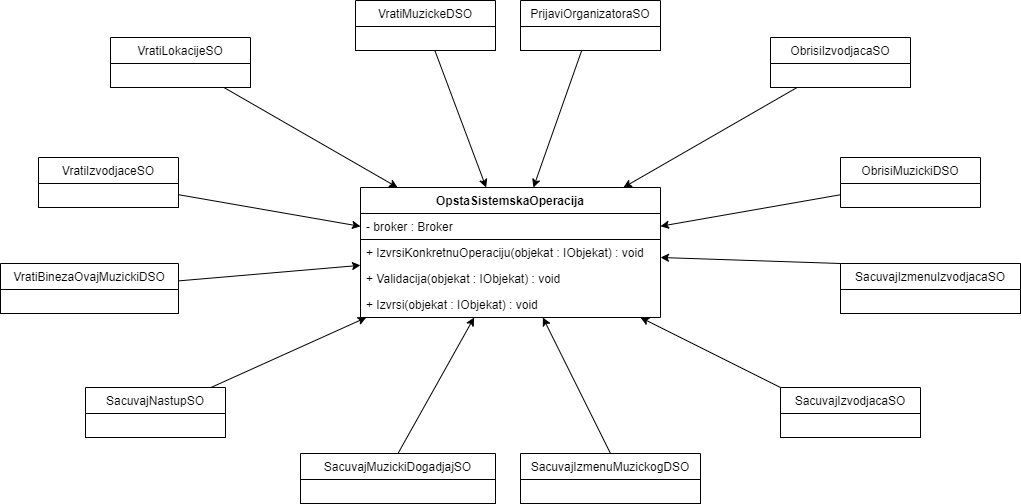

The diagram above was exported from draw.io. Its source (the exported page's mxGraphModel, read from the mxfile embedded in the PNG):
<mxGraphModel dx="1730" dy="912" grid="1" gridSize="10" guides="1" tooltips="1" connect="1" arrows="1" fold="1" page="1" pageScale="1" pageWidth="850" pageHeight="1100" math="0" shadow="0" extFonts="Permanent Marker^https://fonts.googleapis.com/css?family=Permanent+Marker">
  <root>
    <mxCell id="0" />
    <mxCell id="1" parent="0" />
    <mxCell id="dxbz0eJmdt3C-9GottEP-1" value="OpstaSistemskaOperacija" style="swimlane;fontStyle=1;childLayout=stackLayout;horizontal=1;startSize=26;horizontalStack=0;resizeParent=1;resizeParentMax=0;resizeLast=0;collapsible=1;marginBottom=0;strokeWidth=1;" vertex="1" parent="1">
      <mxGeometry x="700" y="280" width="300" height="130" as="geometry" />
    </mxCell>
    <mxCell id="dxbz0eJmdt3C-9GottEP-2" value="- broker : Broker" style="text;strokeColor=default;fillColor=none;align=left;verticalAlign=top;spacingLeft=4;spacingRight=4;overflow=hidden;rotatable=0;points=[[0,0.5],[1,0.5]];portConstraint=eastwest;strokeWidth=1;" vertex="1" parent="dxbz0eJmdt3C-9GottEP-1">
      <mxGeometry y="26" width="300" height="26" as="geometry" />
    </mxCell>
    <mxCell id="dxbz0eJmdt3C-9GottEP-3" value="+ IzvrsiKonkretnuOperaciju(objekat : IObjekat) : void" style="text;strokeColor=none;fillColor=none;align=left;verticalAlign=top;spacingLeft=4;spacingRight=4;overflow=hidden;rotatable=0;points=[[0,0.5],[1,0.5]];portConstraint=eastwest;" vertex="1" parent="dxbz0eJmdt3C-9GottEP-1">
      <mxGeometry y="52" width="300" height="26" as="geometry" />
    </mxCell>
    <mxCell id="dxbz0eJmdt3C-9GottEP-8" value="+ Validacija(objekat : IObjekat) : void" style="text;strokeColor=none;fillColor=none;align=left;verticalAlign=top;spacingLeft=4;spacingRight=4;overflow=hidden;rotatable=0;points=[[0,0.5],[1,0.5]];portConstraint=eastwest;" vertex="1" parent="dxbz0eJmdt3C-9GottEP-1">
      <mxGeometry y="78" width="300" height="26" as="geometry" />
    </mxCell>
    <mxCell id="dxbz0eJmdt3C-9GottEP-4" value="+ Izvrsi(objekat : IObjekat) : void" style="text;strokeColor=none;fillColor=none;align=left;verticalAlign=top;spacingLeft=4;spacingRight=4;overflow=hidden;rotatable=0;points=[[0,0.5],[1,0.5]];portConstraint=eastwest;" vertex="1" parent="dxbz0eJmdt3C-9GottEP-1">
      <mxGeometry y="104" width="300" height="26" as="geometry" />
    </mxCell>
    <mxCell id="dxbz0eJmdt3C-9GottEP-9" value="SacuvajIzmenuIzvodjacaSO" style="swimlane;fontStyle=0;childLayout=stackLayout;horizontal=1;startSize=26;horizontalStack=0;resizeParent=1;resizeParentMax=0;resizeLast=0;collapsible=1;marginBottom=0;strokeColor=default;strokeWidth=1;" vertex="1" parent="1">
      <mxGeometry x="1180" y="356" width="180" height="50" as="geometry" />
    </mxCell>
    <mxCell id="dxbz0eJmdt3C-9GottEP-13" value="" style="text;strokeColor=default;fillColor=none;align=left;verticalAlign=top;spacingLeft=4;spacingRight=4;overflow=hidden;rotatable=0;points=[[0,0.5],[1,0.5]];portConstraint=eastwest;" vertex="1" parent="dxbz0eJmdt3C-9GottEP-9">
      <mxGeometry y="26" width="180" height="24" as="geometry" />
    </mxCell>
    <mxCell id="dxbz0eJmdt3C-9GottEP-14" value="PrijaviOrganizatoraSO" style="swimlane;fontStyle=0;childLayout=stackLayout;horizontal=1;startSize=26;horizontalStack=0;resizeParent=1;resizeParentMax=0;resizeLast=0;collapsible=1;marginBottom=0;strokeColor=default;strokeWidth=1;" vertex="1" parent="1">
      <mxGeometry x="860" y="93" width="140" height="50" as="geometry" />
    </mxCell>
    <mxCell id="dxbz0eJmdt3C-9GottEP-15" value="" style="text;strokeColor=default;fillColor=none;align=left;verticalAlign=top;spacingLeft=4;spacingRight=4;overflow=hidden;rotatable=0;points=[[0,0.5],[1,0.5]];portConstraint=eastwest;" vertex="1" parent="dxbz0eJmdt3C-9GottEP-14">
      <mxGeometry y="26" width="140" height="24" as="geometry" />
    </mxCell>
    <mxCell id="dxbz0eJmdt3C-9GottEP-16" value="ObrisiIzvodjacaSO" style="swimlane;fontStyle=0;childLayout=stackLayout;horizontal=1;startSize=26;horizontalStack=0;resizeParent=1;resizeParentMax=0;resizeLast=0;collapsible=1;marginBottom=0;strokeColor=default;strokeWidth=1;" vertex="1" parent="1">
      <mxGeometry x="1110" y="130" width="140" height="50" as="geometry" />
    </mxCell>
    <mxCell id="dxbz0eJmdt3C-9GottEP-17" value="" style="text;strokeColor=default;fillColor=none;align=left;verticalAlign=top;spacingLeft=4;spacingRight=4;overflow=hidden;rotatable=0;points=[[0,0.5],[1,0.5]];portConstraint=eastwest;" vertex="1" parent="dxbz0eJmdt3C-9GottEP-16">
      <mxGeometry y="26" width="140" height="24" as="geometry" />
    </mxCell>
    <mxCell id="dxbz0eJmdt3C-9GottEP-18" value="ObrisiMuzickiDSO" style="swimlane;fontStyle=0;childLayout=stackLayout;horizontal=1;startSize=26;horizontalStack=0;resizeParent=1;resizeParentMax=0;resizeLast=0;collapsible=1;marginBottom=0;strokeColor=default;strokeWidth=1;" vertex="1" parent="1">
      <mxGeometry x="1180" y="250" width="140" height="50" as="geometry" />
    </mxCell>
    <mxCell id="dxbz0eJmdt3C-9GottEP-19" value="" style="text;strokeColor=none;fillColor=none;align=left;verticalAlign=top;spacingLeft=4;spacingRight=4;overflow=hidden;rotatable=0;points=[[0,0.5],[1,0.5]];portConstraint=eastwest;" vertex="1" parent="dxbz0eJmdt3C-9GottEP-18">
      <mxGeometry y="26" width="140" height="24" as="geometry" />
    </mxCell>
    <mxCell id="dxbz0eJmdt3C-9GottEP-20" value="VratiMuzickeDSO" style="swimlane;fontStyle=0;childLayout=stackLayout;horizontal=1;startSize=26;horizontalStack=0;resizeParent=1;resizeParentMax=0;resizeLast=0;collapsible=1;marginBottom=0;strokeColor=default;strokeWidth=1;" vertex="1" parent="1">
      <mxGeometry x="695" y="93" width="140" height="50" as="geometry" />
    </mxCell>
    <mxCell id="dxbz0eJmdt3C-9GottEP-21" value="" style="text;strokeColor=default;fillColor=none;align=left;verticalAlign=top;spacingLeft=4;spacingRight=4;overflow=hidden;rotatable=0;points=[[0,0.5],[1,0.5]];portConstraint=eastwest;" vertex="1" parent="dxbz0eJmdt3C-9GottEP-20">
      <mxGeometry y="26" width="140" height="24" as="geometry" />
    </mxCell>
    <mxCell id="dxbz0eJmdt3C-9GottEP-22" value="SacuvajIzmenuMuzickogDSO" style="swimlane;fontStyle=0;childLayout=stackLayout;horizontal=1;startSize=26;horizontalStack=0;resizeParent=1;resizeParentMax=0;resizeLast=0;collapsible=1;marginBottom=0;strokeColor=default;strokeWidth=1;" vertex="1" parent="1">
      <mxGeometry x="860" y="546" width="180" height="50" as="geometry" />
    </mxCell>
    <mxCell id="dxbz0eJmdt3C-9GottEP-23" value="" style="text;strokeColor=default;fillColor=none;align=left;verticalAlign=top;spacingLeft=4;spacingRight=4;overflow=hidden;rotatable=0;points=[[0,0.5],[1,0.5]];portConstraint=eastwest;" vertex="1" parent="dxbz0eJmdt3C-9GottEP-22">
      <mxGeometry y="26" width="180" height="24" as="geometry" />
    </mxCell>
    <mxCell id="dxbz0eJmdt3C-9GottEP-24" value="SacuvajIzvodjacaSO" style="swimlane;fontStyle=0;childLayout=stackLayout;horizontal=1;startSize=26;horizontalStack=0;resizeParent=1;resizeParentMax=0;resizeLast=0;collapsible=1;marginBottom=0;strokeColor=default;strokeWidth=1;" vertex="1" parent="1">
      <mxGeometry x="1120" y="480" width="140" height="50" as="geometry" />
    </mxCell>
    <mxCell id="dxbz0eJmdt3C-9GottEP-25" value="" style="text;strokeColor=default;fillColor=none;align=left;verticalAlign=top;spacingLeft=4;spacingRight=4;overflow=hidden;rotatable=0;points=[[0,0.5],[1,0.5]];portConstraint=eastwest;" vertex="1" parent="dxbz0eJmdt3C-9GottEP-24">
      <mxGeometry y="26" width="140" height="24" as="geometry" />
    </mxCell>
    <mxCell id="dxbz0eJmdt3C-9GottEP-26" value="SacuvajMuzickiDogadjajSO" style="swimlane;fontStyle=0;childLayout=stackLayout;horizontal=1;startSize=26;horizontalStack=0;resizeParent=1;resizeParentMax=0;resizeLast=0;collapsible=1;marginBottom=0;strokeColor=default;strokeWidth=1;" vertex="1" parent="1">
      <mxGeometry x="640" y="546" width="195" height="50" as="geometry" />
    </mxCell>
    <mxCell id="dxbz0eJmdt3C-9GottEP-27" value="" style="text;strokeColor=default;fillColor=none;align=left;verticalAlign=top;spacingLeft=4;spacingRight=4;overflow=hidden;rotatable=0;points=[[0,0.5],[1,0.5]];portConstraint=eastwest;" vertex="1" parent="dxbz0eJmdt3C-9GottEP-26">
      <mxGeometry y="26" width="195" height="24" as="geometry" />
    </mxCell>
    <mxCell id="dxbz0eJmdt3C-9GottEP-28" value="SacuvajNastupSO" style="swimlane;fontStyle=0;childLayout=stackLayout;horizontal=1;startSize=26;horizontalStack=0;resizeParent=1;resizeParentMax=0;resizeLast=0;collapsible=1;marginBottom=0;strokeColor=default;strokeWidth=1;" vertex="1" parent="1">
      <mxGeometry x="425" y="480" width="140" height="50" as="geometry" />
    </mxCell>
    <mxCell id="dxbz0eJmdt3C-9GottEP-29" value="" style="text;strokeColor=default;fillColor=none;align=left;verticalAlign=top;spacingLeft=4;spacingRight=4;overflow=hidden;rotatable=0;points=[[0,0.5],[1,0.5]];portConstraint=eastwest;" vertex="1" parent="dxbz0eJmdt3C-9GottEP-28">
      <mxGeometry y="26" width="140" height="24" as="geometry" />
    </mxCell>
    <mxCell id="dxbz0eJmdt3C-9GottEP-30" value="VratiBinezaOvajMuzickiDSO" style="swimlane;fontStyle=0;childLayout=stackLayout;horizontal=1;startSize=26;horizontalStack=0;resizeParent=1;resizeParentMax=0;resizeLast=0;collapsible=1;marginBottom=0;strokeColor=default;strokeWidth=1;" vertex="1" parent="1">
      <mxGeometry x="340" y="356" width="178" height="50" as="geometry" />
    </mxCell>
    <mxCell id="dxbz0eJmdt3C-9GottEP-31" value="" style="text;strokeColor=default;fillColor=none;align=left;verticalAlign=top;spacingLeft=4;spacingRight=4;overflow=hidden;rotatable=0;points=[[0,0.5],[1,0.5]];portConstraint=eastwest;" vertex="1" parent="dxbz0eJmdt3C-9GottEP-30">
      <mxGeometry y="26" width="178" height="24" as="geometry" />
    </mxCell>
    <mxCell id="dxbz0eJmdt3C-9GottEP-32" value="VratiLokacijeSO" style="swimlane;fontStyle=0;childLayout=stackLayout;horizontal=1;startSize=26;horizontalStack=0;resizeParent=1;resizeParentMax=0;resizeLast=0;collapsible=1;marginBottom=0;strokeColor=default;strokeWidth=1;" vertex="1" parent="1">
      <mxGeometry x="450" y="130" width="140" height="50" as="geometry" />
    </mxCell>
    <mxCell id="dxbz0eJmdt3C-9GottEP-33" value="" style="text;strokeColor=default;fillColor=none;align=left;verticalAlign=top;spacingLeft=4;spacingRight=4;overflow=hidden;rotatable=0;points=[[0,0.5],[1,0.5]];portConstraint=eastwest;" vertex="1" parent="dxbz0eJmdt3C-9GottEP-32">
      <mxGeometry y="26" width="140" height="24" as="geometry" />
    </mxCell>
    <mxCell id="dxbz0eJmdt3C-9GottEP-34" value="VratiIzvodjaceSO" style="swimlane;fontStyle=0;childLayout=stackLayout;horizontal=1;startSize=26;horizontalStack=0;resizeParent=1;resizeParentMax=0;resizeLast=0;collapsible=1;marginBottom=0;strokeColor=default;strokeWidth=1;" vertex="1" parent="1">
      <mxGeometry x="378" y="250" width="140" height="50" as="geometry" />
    </mxCell>
    <mxCell id="dxbz0eJmdt3C-9GottEP-35" value="" style="text;strokeColor=default;fillColor=none;align=left;verticalAlign=top;spacingLeft=4;spacingRight=4;overflow=hidden;rotatable=0;points=[[0,0.5],[1,0.5]];portConstraint=eastwest;" vertex="1" parent="dxbz0eJmdt3C-9GottEP-34">
      <mxGeometry y="26" width="140" height="24" as="geometry" />
    </mxCell>
    <mxCell id="dxbz0eJmdt3C-9GottEP-38" value="" style="endArrow=classic;html=1;exitX=0.5;exitY=0;exitDx=0;exitDy=0;" edge="1" parent="1" source="dxbz0eJmdt3C-9GottEP-26" target="dxbz0eJmdt3C-9GottEP-1">
      <mxGeometry width="50" height="50" relative="1" as="geometry">
        <mxPoint x="840" y="340" as="sourcePoint" />
        <mxPoint x="890" y="290" as="targetPoint" />
      </mxGeometry>
    </mxCell>
    <mxCell id="dxbz0eJmdt3C-9GottEP-39" value="" style="endArrow=classic;html=1;exitX=0.5;exitY=0;exitDx=0;exitDy=0;" edge="1" parent="1" source="dxbz0eJmdt3C-9GottEP-22" target="dxbz0eJmdt3C-9GottEP-1">
      <mxGeometry width="50" height="50" relative="1" as="geometry">
        <mxPoint x="747.5" y="556" as="sourcePoint" />
        <mxPoint x="823.6194029850747" y="420" as="targetPoint" />
      </mxGeometry>
    </mxCell>
    <mxCell id="dxbz0eJmdt3C-9GottEP-40" value="" style="endArrow=classic;html=1;exitX=0;exitY=0;exitDx=0;exitDy=0;" edge="1" parent="1" source="dxbz0eJmdt3C-9GottEP-24" target="dxbz0eJmdt3C-9GottEP-1">
      <mxGeometry width="50" height="50" relative="1" as="geometry">
        <mxPoint x="960" y="556" as="sourcePoint" />
        <mxPoint x="892.3383084577113" y="420" as="targetPoint" />
      </mxGeometry>
    </mxCell>
    <mxCell id="dxbz0eJmdt3C-9GottEP-41" value="" style="endArrow=classic;html=1;exitX=0;exitY=0;exitDx=0;exitDy=0;" edge="1" parent="1" source="dxbz0eJmdt3C-9GottEP-9" target="dxbz0eJmdt3C-9GottEP-1">
      <mxGeometry width="50" height="50" relative="1" as="geometry">
        <mxPoint x="970" y="566" as="sourcePoint" />
        <mxPoint x="902.3383084577113" y="430" as="targetPoint" />
      </mxGeometry>
    </mxCell>
    <mxCell id="dxbz0eJmdt3C-9GottEP-42" value="" style="endArrow=classic;html=1;" edge="1" parent="1" source="dxbz0eJmdt3C-9GottEP-18" target="dxbz0eJmdt3C-9GottEP-1">
      <mxGeometry width="50" height="50" relative="1" as="geometry">
        <mxPoint x="1190" y="366" as="sourcePoint" />
        <mxPoint x="1010" y="360" as="targetPoint" />
      </mxGeometry>
    </mxCell>
    <mxCell id="dxbz0eJmdt3C-9GottEP-43" value="" style="endArrow=classic;html=1;" edge="1" parent="1" source="dxbz0eJmdt3C-9GottEP-16" target="dxbz0eJmdt3C-9GottEP-1">
      <mxGeometry width="50" height="50" relative="1" as="geometry">
        <mxPoint x="1200" y="376" as="sourcePoint" />
        <mxPoint x="1020" y="370" as="targetPoint" />
      </mxGeometry>
    </mxCell>
    <mxCell id="dxbz0eJmdt3C-9GottEP-44" value="" style="endArrow=classic;html=1;" edge="1" parent="1" source="dxbz0eJmdt3C-9GottEP-14" target="dxbz0eJmdt3C-9GottEP-1">
      <mxGeometry width="50" height="50" relative="1" as="geometry">
        <mxPoint x="1146.5789473684208" y="190" as="sourcePoint" />
        <mxPoint x="972.8947368421052" y="290" as="targetPoint" />
      </mxGeometry>
    </mxCell>
    <mxCell id="dxbz0eJmdt3C-9GottEP-45" value="" style="endArrow=classic;html=1;" edge="1" parent="1" source="dxbz0eJmdt3C-9GottEP-20" target="dxbz0eJmdt3C-9GottEP-1">
      <mxGeometry width="50" height="50" relative="1" as="geometry">
        <mxPoint x="1156.5789473684208" y="200" as="sourcePoint" />
        <mxPoint x="982.8947368421052" y="300" as="targetPoint" />
      </mxGeometry>
    </mxCell>
    <mxCell id="dxbz0eJmdt3C-9GottEP-46" value="" style="endArrow=classic;html=1;" edge="1" parent="1" source="dxbz0eJmdt3C-9GottEP-32" target="dxbz0eJmdt3C-9GottEP-1">
      <mxGeometry width="50" height="50" relative="1" as="geometry">
        <mxPoint x="784.3612334801762" y="153" as="sourcePoint" />
        <mxPoint x="835.6607929515419" y="290" as="targetPoint" />
      </mxGeometry>
    </mxCell>
    <mxCell id="dxbz0eJmdt3C-9GottEP-47" value="" style="endArrow=classic;html=1;" edge="1" parent="1" source="dxbz0eJmdt3C-9GottEP-34" target="dxbz0eJmdt3C-9GottEP-1">
      <mxGeometry width="50" height="50" relative="1" as="geometry">
        <mxPoint x="573.421052631579" y="190" as="sourcePoint" />
        <mxPoint x="747.1052631578948" y="290" as="targetPoint" />
      </mxGeometry>
    </mxCell>
    <mxCell id="dxbz0eJmdt3C-9GottEP-48" value="" style="endArrow=classic;html=1;" edge="1" parent="1" source="dxbz0eJmdt3C-9GottEP-30" target="dxbz0eJmdt3C-9GottEP-1">
      <mxGeometry width="50" height="50" relative="1" as="geometry">
        <mxPoint x="528" y="297.1890547263681" as="sourcePoint" />
        <mxPoint x="710" y="328.88059701492534" as="targetPoint" />
      </mxGeometry>
    </mxCell>
    <mxCell id="dxbz0eJmdt3C-9GottEP-49" value="" style="endArrow=classic;html=1;" edge="1" parent="1" source="dxbz0eJmdt3C-9GottEP-28" target="dxbz0eJmdt3C-9GottEP-1">
      <mxGeometry width="50" height="50" relative="1" as="geometry">
        <mxPoint x="528" y="383.3895486935867" as="sourcePoint" />
        <mxPoint x="710" y="367.8266033254157" as="targetPoint" />
      </mxGeometry>
    </mxCell>
  </root>
</mxGraphModel>